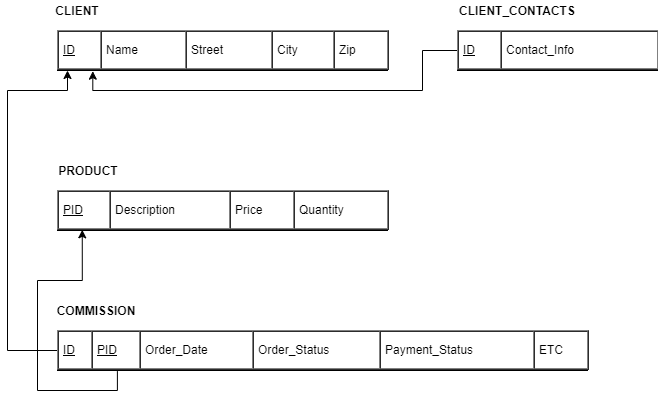

The diagram above was exported from draw.io. Its source (the exported page's mxGraphModel, read from the mxfile embedded in the PNG):
<mxGraphModel dx="520" dy="737" grid="1" gridSize="10" guides="1" tooltips="1" connect="1" arrows="1" fold="1" page="1" pageScale="1" pageWidth="850" pageHeight="1100" math="0" shadow="0">
  <root>
    <mxCell id="0" />
    <mxCell id="1" parent="0" />
    <mxCell id="DzxsZy2RYtCkabFBE6Jx-2" value="&lt;table cellpadding=&quot;4&quot; cellspacing=&quot;0&quot; border=&quot;1&quot; style=&quot;font-size: 1em ; width: 100% ; height: 100%&quot;&gt;&lt;tbody&gt;&lt;tr&gt;&lt;td&gt;&lt;u&gt;ID&lt;/u&gt;&lt;/td&gt;&lt;td&gt;Name&lt;/td&gt;&lt;td&gt;Street&lt;/td&gt;&lt;td&gt;City&lt;/td&gt;&lt;td&gt;Zip&lt;/td&gt;&lt;/tr&gt;&lt;/tbody&gt;&lt;/table&gt; " style="verticalAlign=top;align=left;overflow=fill;fontSize=12;fontFamily=Helvetica;html=1" vertex="1" parent="1">
      <mxGeometry x="70" y="120" width="330" height="40" as="geometry" />
    </mxCell>
    <mxCell id="DzxsZy2RYtCkabFBE6Jx-5" value="&lt;b&gt;CLIENT&lt;/b&gt;" style="text;html=1;strokeColor=none;fillColor=none;align=center;verticalAlign=middle;whiteSpace=wrap;rounded=0;" vertex="1" parent="1">
      <mxGeometry x="70" y="90" width="40" height="20" as="geometry" />
    </mxCell>
    <mxCell id="DzxsZy2RYtCkabFBE6Jx-12" style="edgeStyle=orthogonalEdgeStyle;rounded=0;orthogonalLoop=1;jettySize=auto;html=1;exitX=0;exitY=0.5;exitDx=0;exitDy=0;entryX=0.107;entryY=1.017;entryDx=0;entryDy=0;entryPerimeter=0;" edge="1" parent="1" source="DzxsZy2RYtCkabFBE6Jx-6" target="DzxsZy2RYtCkabFBE6Jx-2">
      <mxGeometry relative="1" as="geometry" />
    </mxCell>
    <mxCell id="DzxsZy2RYtCkabFBE6Jx-6" value="&lt;table cellpadding=&quot;4&quot; cellspacing=&quot;0&quot; border=&quot;1&quot; style=&quot;font-size: 1em ; width: 100% ; height: 100%&quot;&gt;&lt;tbody&gt;&lt;tr&gt;&lt;td&gt;&lt;u&gt;ID&lt;/u&gt;&lt;/td&gt;&lt;td&gt;Contact_Info&lt;/td&gt;&lt;/tr&gt;&lt;/tbody&gt;&lt;/table&gt; " style="verticalAlign=top;align=left;overflow=fill;fontSize=12;fontFamily=Helvetica;html=1" vertex="1" parent="1">
      <mxGeometry x="470" y="120" width="200" height="40" as="geometry" />
    </mxCell>
    <mxCell id="DzxsZy2RYtCkabFBE6Jx-7" value="&lt;b&gt;CLIENT_CONTACTS&lt;/b&gt;" style="text;html=1;strokeColor=none;fillColor=none;align=center;verticalAlign=middle;whiteSpace=wrap;rounded=0;" vertex="1" parent="1">
      <mxGeometry x="510" y="90" width="40" height="20" as="geometry" />
    </mxCell>
    <mxCell id="DzxsZy2RYtCkabFBE6Jx-8" value="&lt;table cellpadding=&quot;4&quot; cellspacing=&quot;0&quot; border=&quot;1&quot; style=&quot;font-size: 1em ; width: 100% ; height: 100%&quot;&gt;&lt;tbody&gt;&lt;tr&gt;&lt;td&gt;&lt;u&gt;PID&lt;/u&gt;&lt;/td&gt;&lt;td&gt;Description&lt;/td&gt;&lt;td&gt;Price&lt;/td&gt;&lt;td&gt;Quantity&lt;/td&gt;&lt;/tr&gt;&lt;/tbody&gt;&lt;/table&gt; " style="verticalAlign=top;align=left;overflow=fill;fontSize=12;fontFamily=Helvetica;html=1" vertex="1" parent="1">
      <mxGeometry x="70" y="280" width="330" height="40" as="geometry" />
    </mxCell>
    <mxCell id="DzxsZy2RYtCkabFBE6Jx-9" value="&lt;b&gt;PRODUCT&lt;/b&gt;" style="text;html=1;strokeColor=none;fillColor=none;align=center;verticalAlign=middle;whiteSpace=wrap;rounded=0;" vertex="1" parent="1">
      <mxGeometry x="81" y="250" width="40" height="20" as="geometry" />
    </mxCell>
    <mxCell id="DzxsZy2RYtCkabFBE6Jx-13" style="edgeStyle=orthogonalEdgeStyle;rounded=0;orthogonalLoop=1;jettySize=auto;html=1;exitX=0.113;exitY=1.017;exitDx=0;exitDy=0;entryX=0.075;entryY=0.983;entryDx=0;entryDy=0;entryPerimeter=0;exitPerimeter=0;" edge="1" parent="1" source="DzxsZy2RYtCkabFBE6Jx-10" target="DzxsZy2RYtCkabFBE6Jx-8">
      <mxGeometry relative="1" as="geometry" />
    </mxCell>
    <mxCell id="DzxsZy2RYtCkabFBE6Jx-14" style="edgeStyle=orthogonalEdgeStyle;rounded=0;orthogonalLoop=1;jettySize=auto;html=1;exitX=0;exitY=0.5;exitDx=0;exitDy=0;" edge="1" parent="1" source="DzxsZy2RYtCkabFBE6Jx-10">
      <mxGeometry relative="1" as="geometry">
        <mxPoint x="80" y="160" as="targetPoint" />
        <Array as="points">
          <mxPoint x="20" y="440" />
          <mxPoint x="20" y="180" />
          <mxPoint x="80" y="180" />
        </Array>
      </mxGeometry>
    </mxCell>
    <mxCell id="DzxsZy2RYtCkabFBE6Jx-10" value="&lt;table cellpadding=&quot;4&quot; cellspacing=&quot;0&quot; border=&quot;1&quot; style=&quot;font-size: 1em ; width: 100% ; height: 100%&quot;&gt;&lt;tbody&gt;&lt;tr&gt;&lt;td&gt;&lt;u&gt;ID&lt;/u&gt;&lt;/td&gt;&lt;td&gt;&lt;u&gt;PID&lt;/u&gt;&lt;/td&gt;&lt;td&gt;Order_Date&lt;/td&gt;&lt;td&gt;Order_Status&lt;/td&gt;&lt;td&gt;Payment_Status&lt;/td&gt;&lt;td&gt;ETC&lt;/td&gt;&lt;/tr&gt;&lt;/tbody&gt;&lt;/table&gt; " style="verticalAlign=top;align=left;overflow=fill;fontSize=12;fontFamily=Helvetica;html=1" vertex="1" parent="1">
      <mxGeometry x="70" y="420" width="530" height="40" as="geometry" />
    </mxCell>
    <mxCell id="DzxsZy2RYtCkabFBE6Jx-11" value="&lt;b&gt;COMMISSION&lt;/b&gt;" style="text;html=1;strokeColor=none;fillColor=none;align=center;verticalAlign=middle;whiteSpace=wrap;rounded=0;" vertex="1" parent="1">
      <mxGeometry x="89" y="390" width="40" height="20" as="geometry" />
    </mxCell>
  </root>
</mxGraphModel>